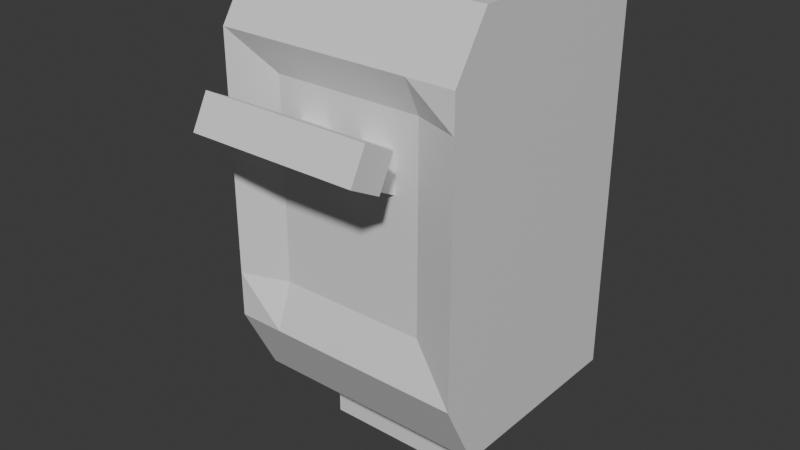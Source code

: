 # Source: Utility_Box_with_switch.blend  (saved by Blender 5.0.119; exported with 4.5.12 LTS)
import bpy
from mathutils import Matrix  # noqa: F401  (used for matrix-valued properties, if any)

bpy.ops.wm.read_factory_settings(use_empty=True)
scene = bpy.context.scene
scene.name = 'Scene'

# ---- collections
col_collection = bpy.data.collections.new('Collection'); scene.collection.children.link(col_collection)

# ---- materials (node trees are filled in below, after node groups)
mat_material_008 = bpy.data.materials.new('Material.008')
mat_material_008.alpha_threshold = 0.0
mat_material_008.use_backface_culling_lightprobe_volume = False
mat_material_008.roughness = 0.5
mat_material_008.line_color = (0.0, 0.0, 0.0, 1.0)

# ---- material node trees
mat_material_008.use_nodes = True; mat_material_008.node_tree.nodes.clear()
_N = mat_material_008.node_tree.nodes; _L = mat_material_008.node_tree.links
n0 = _N.new('ShaderNodeOutputMaterial'); n0.name = 'Material Output'; n0.location = (200, 100)
n1 = _N.new('ShaderNodeBsdfPrincipled'); n1.name = 'Principled BSDF'; n1.location = (-200, 100)
_L.new(n1.outputs[0], n0.inputs[0])
n0.is_active_output = True

# ---- world
world_world = bpy.data.worlds.new('World'); scene.world = world_world
world_world.use_nodes = True; world_world.node_tree.nodes.clear()
_N = world_world.node_tree.nodes; _L = world_world.node_tree.links
n0 = _N.new('ShaderNodeOutputWorld'); n0.name = 'World Output'; n0.location = (200, 100)
n1 = _N.new('ShaderNodeBackground'); n1.name = 'Background'; n1.location = (-200, 100)
n1.inputs[0].default_value = (0.05088, 0.05088, 0.05088, 1.0)
_L.new(n1.outputs[0], n0.inputs[0])
n0.is_active_output = True
world_world.color = (0.05088, 0.05088, 0.05088)
world_world.sun_shadow_jitter_overblur = 0.0

# ---- meshes
me_cube_084 = bpy.data.meshes.new('Cube.084')
me_cube_084.from_pydata([(-0.09775, -0.2288, -0.02037), (-0.09775, -0.2288, 0.02037), (-0.09775, -0.1881, -0.02037), (-0.09775, -0.1881, 0.02037), (0.09775, -0.2288, -0.02037), (0.09775, -0.2288, 0.02037), (0.09775, -0.1881, -0.02037), (0.09775, -0.1881, 0.02037), (0.05865, -0.1881, -0.02037), (0.01955, -0.1881, -0.02037), (-0.01955, -0.1881, -0.02037), (-0.05865, -0.1881, -0.02037), (-0.05865, -0.1881, 0.02037), (-0.01955, -0.1881, 0.02037), (0.01955, -0.1881, 0.02037), (0.05865, -0.1881, 0.02037), (-0.05865, -0.2288, -0.02037), (-0.01955, -0.2288, -0.02037), (0.01955, -0.2288, -0.02037), (0.05865, -0.2288, -0.02037), (0.05865, -0.2288, 0.02037), (0.01955, -0.2288, 0.02037), (-0.01955, -0.2288, 0.02037), (-0.05865, -0.2288, 0.02037), (-8.661e-07, -0.1881, -0.02037), (-8.624e-07, -0.1881, 0.02037), (-8.624e-07, -0.2288, -0.02037), (-8.661e-07, -0.2288, 0.02037), (0.05865, 0.01725, -0.02037), (0.01955, 0.01725, -0.02037), (-0.01955, 0.01725, -0.02037), (-0.05865, 0.01725, -0.02037), (-0.05865, 0.01725, 0.02037), (-0.01955, 0.01725, 0.02037), (0.01955, 0.01725, 0.02037), (0.05865, 0.01725, 0.02037)], [], [(0, 1, 3, 2), (8, 15, 7, 6), (6, 7, 5, 4), (16, 23, 1, 0), (8, 6, 4, 19), (12, 3, 1, 23), (7, 15, 20, 5), (15, 14, 21, 20), (25, 13, 22, 27), (13, 12, 23, 22), (2, 11, 16, 0), (11, 10, 17, 16), (24, 9, 18, 26), (9, 8, 19, 18), (4, 5, 20, 19), (19, 20, 21, 18), (26, 27, 22, 17), (17, 22, 23, 16), (2, 3, 12, 11), (13, 10, 30, 33), (24, 25, 14, 9), (15, 8, 28, 35), (10, 13, 25, 24), (18, 21, 27, 26), (10, 24, 26, 17), (14, 25, 27, 21), (31, 32, 33, 30), (29, 34, 35, 28), (14, 15, 35, 34), (12, 13, 33, 32), (10, 11, 31, 30), (8, 9, 29, 28), (9, 14, 34, 29), (11, 12, 32, 31)])
_uv = me_cube_084.uv_layers.new(name='UVMap')
_uv.uv.foreach_set('vector', [0.375, 0.0, 0.625, 0.0, 0.625, 0.25, 0.375, 0.25, 0.375, 0.45, 0.625, 0.45, 0.625, 0.5, 0.375, 0.5, 0.375, 0.5, 0.625, 0.5, 0.625, 0.75, 0.375, 0.75, 0.375, 0.95, 0.625, 0.95, 0.625, 1.0, 0.375, 1.0, 0.325, 0.5, 0.375, 0.5, 0.375, 0.75, 0.325, 0.75, 0.825, 0.5, 0.875, 0.5, 0.875, 0.75, 0.825, 0.75, 0.625, 0.5, 0.675, 0.5, 0.675, 0.75, 0.625, 0.75, 0.675, 0.5, 0.725, 0.5, 0.725, 0.75, 0.675, 0.75, 0.75, 0.5, 0.775, 0.5, 0.775, 0.75, 0.75, 0.75, 0.775, 0.5, 0.825, 0.5, 0.825, 0.75, 0.775, 0.75, 0.125, 0.5, 0.175, 0.5, 0.175, 0.75, 0.125, 0.75, 0.175, 0.5, 0.225, 0.5, 0.225, 0.75, 0.175, 0.75, 0.25, 0.5, 0.275, 0.5, 0.275, 0.75, 0.25, 0.75, 0.275, 0.5, 0.325, 0.5, 0.325, 0.75, 0.275, 0.75, 0.375, 0.75, 0.625, 0.75, 0.625, 0.8, 0.375, 0.8, 0.375, 0.8, 0.625, 0.8, 0.625, 0.85, 0.375, 0.85, 0.375, 0.875, 0.625, 0.875, 0.625, 0.9, 0.375, 0.9, 0.375, 0.9, 0.625, 0.9, 0.625, 0.95, 0.375, 0.95, 0.375, 0.25, 0.625, 0.25, 0.625, 0.3, 0.375, 0.3, 0.625, 0.35, 0.375, 0.35, 0.375, 0.35, 0.625, 0.35, 0.375, 0.375, 0.625, 0.375, 0.625, 0.4, 0.375, 0.4, 0.625, 0.45, 0.375, 0.45, 0.375, 0.45, 0.625, 0.45, 0.375, 0.35, 0.625, 0.35, 0.625, 0.375, 0.375, 0.375, 0.375, 0.85, 0.625, 0.85, 0.625, 0.875, 0.375, 0.875, 0.225, 0.5, 0.25, 0.5, 0.25, 0.75, 0.225, 0.75, 0.725, 0.5, 0.75, 0.5, 0.75, 0.75, 0.725, 0.75, 0.375, 0.3, 0.625, 0.3, 0.625, 0.35, 0.375, 0.35, 0.375, 0.4, 0.625, 0.4, 0.625, 0.45, 0.375, 0.45, 0.725, 0.5, 0.675, 0.5, 0.675, 0.5, 0.725, 0.5, 0.825, 0.5, 0.775, 0.5, 0.775, 0.5, 0.825, 0.5, 0.225, 0.5, 0.175, 0.5, 0.175, 0.5, 0.225, 0.5, 0.325, 0.5, 0.275, 0.5, 0.275, 0.5, 0.325, 0.5, 0.375, 0.4, 0.625, 0.4, 0.625, 0.4, 0.375, 0.4, 0.375, 0.3, 0.625, 0.3, 0.625, 0.3, 0.375, 0.3])
me_cube_084.materials.append(mat_material_008)
me_cube_084.update()
me_cube_082 = bpy.data.meshes.new('Cube.082')
me_cube_082.from_pydata([(-0.1409, -0.1262, -0.2366), (-0.1409, -0.1262, 0.236), (-0.1409, 0.111, -0.2366), (-0.1409, 0.111, 0.236), (0.1409, -0.1262, -0.2366), (0.1409, -0.1262, 0.236), (0.1409, 0.111, -0.2366), (0.1409, 0.111, 0.236), (-0.1409, -0.1678, -0.154), (-0.1409, -0.1678, 0.1724), (-0.1409, 0.111, 0.1668), (-0.1409, 0.111, -0.1673), (0.1409, 0.111, 0.1668), (0.1409, 0.111, -0.1673), (0.1409, -0.1678, 0.1724), (0.1409, -0.1678, -0.154), (-0.08616, -0.0772, -0.25), (-0.08616, 0.0772, -0.25), (0.08616, -0.0772, -0.25), (0.08616, 0.0772, -0.25), (-0.08616, -0.0772, -0.3086), (-0.08616, 0.0772, -0.3086), (0.08616, -0.0772, -0.3086), (0.08616, 0.0772, -0.3086), (-0.1409, -0.1678, -0.1016), (-0.1409, -0.1678, 0.1308), (-0.1409, 0.111, 0.1132), (-0.1409, 0.111, -0.1246), (0.1409, 0.111, 0.1132), (0.1409, 0.111, -0.1246), (0.1409, -0.1678, 0.1308), (0.1409, -0.1678, -0.1016), (0.0868, 0.111, -0.2366), (-0.08679, 0.111, -0.2366), (-0.08679, 0.111, 0.236), (0.0868, 0.111, 0.236), (-0.08679, -0.1262, -0.2366), (0.0868, -0.1262, -0.2366), (0.0868, -0.1262, 0.236), (-0.08679, -0.1262, 0.236), (0.0868, -0.1678, -0.154), (-0.08679, -0.1678, -0.154), (0.0868, -0.1678, 0.1724), (-0.08679, -0.1678, 0.1724), (-0.08679, 0.111, -0.1673), (0.0868, 0.111, -0.1673), (-0.08679, 0.111, 0.1668), (0.0868, 0.111, 0.1668), (0.05308, 0.0772, -0.25), (-0.05308, 0.0772, -0.25), (-0.05308, -0.0772, -0.25), (0.05308, -0.0772, -0.25), (0.05308, 0.0772, -0.3086), (-0.05308, 0.0772, -0.3086), (-0.05308, -0.0772, -0.3086), (0.05308, -0.0772, -0.3086), (-0.08679, 0.111, -0.1246), (0.0868, 0.111, -0.1246), (-0.08679, 0.111, 0.1132), (0.0868, 0.111, 0.1132), (0.0868, -0.1485, -0.1016), (-0.08679, -0.1485, -0.1016), (0.0868, -0.1485, 0.1308), (-0.08679, -0.1485, 0.1308)], [], [(9, 1, 3, 10), (47, 35, 7, 12), (12, 7, 5, 14), (43, 39, 1, 9), (36, 0, 16, 50), (34, 3, 1, 39), (36, 41, 8, 0), (63, 43, 9, 25), (6, 13, 15, 4), (28, 12, 14, 30), (32, 45, 13, 6), (59, 47, 12, 28), (0, 8, 11, 2), (25, 9, 10, 26), (19, 18, 22, 23), (32, 6, 19, 48), (0, 2, 17, 16), (6, 4, 18, 19), (52, 23, 22, 55), (16, 17, 21, 20), (50, 16, 20, 54), (48, 19, 23, 52), (8, 24, 27, 11), (24, 25, 26, 27), (45, 57, 29, 13), (57, 59, 28, 29), (13, 29, 31, 15), (29, 28, 30, 31), (41, 61, 24, 8), (61, 63, 25, 24), (31, 30, 62, 60), (60, 62, 63, 61), (15, 31, 60, 40), (40, 60, 61, 41), (27, 26, 58, 56), (56, 58, 59, 57), (11, 27, 56, 44), (44, 56, 57, 45), (17, 49, 53, 21), (49, 48, 52, 53), (18, 51, 55, 22), (51, 50, 54, 55), (21, 53, 54, 20), (53, 52, 55, 54), (2, 33, 49, 17), (33, 32, 48, 49), (26, 10, 46, 58), (58, 46, 47, 59), (2, 11, 44, 33), (33, 44, 45, 32), (30, 14, 42, 62), (62, 42, 43, 63), (4, 15, 40, 37), (37, 40, 41, 36), (7, 35, 38, 5), (35, 34, 39, 38), (4, 37, 51, 18), (37, 36, 50, 51), (14, 5, 38, 42), (42, 38, 39, 43), (10, 3, 34, 46), (46, 34, 35, 47)])
_uv = me_cube_082.uv_layers.new(name='UVMap')
_uv.uv.foreach_set('vector', [0.5417, 0.0, 0.625, 0.0, 0.625, 0.25, 0.5417, 0.25, 0.5417, 0.4167, 0.625, 0.4167, 0.625, 0.5, 0.5417, 0.5, 0.5417, 0.5, 0.625, 0.5, 0.625, 0.75, 0.5417, 0.75, 0.5417, 0.9167, 0.625, 0.9167, 0.625, 1.0, 0.5417, 1.0, 0.375, 0.9167, 0.375, 1.0, 0.375, 1.0, 0.375, 0.9167, 0.7917, 0.5, 0.875, 0.5, 0.875, 0.75, 0.7917, 0.75, 0.375, 0.9167, 0.4583, 0.9167, 0.4583, 1.0, 0.375, 1.0, 0.5139, 0.9167, 0.5417, 0.9167, 0.5417, 1.0, 0.5139, 1.0, 0.375, 0.5, 0.4583, 0.5, 0.4583, 0.75, 0.375, 0.75, 0.5139, 0.5, 0.5417, 0.5, 0.5417, 0.75, 0.5139, 0.75, 0.375, 0.4167, 0.4583, 0.4167, 0.4583, 0.5, 0.375, 0.5, 0.5139, 0.4167, 0.5417, 0.4167, 0.5417, 0.5, 0.5139, 0.5, 0.375, 0.0, 0.4583, 0.0, 0.4583, 0.25, 0.375, 0.25, 0.5139, 0.0, 0.5417, 0.0, 0.5417, 0.25, 0.5139, 0.25, 0.375, 0.5, 0.375, 0.75, 0.375, 0.75, 0.375, 0.5, 0.375, 0.4167, 0.375, 0.5, 0.375, 0.5, 0.375, 0.4167, 0.375, 0.0, 0.375, 0.25, 0.375, 0.25, 0.375, 0.0, 0.375, 0.5, 0.375, 0.75, 0.375, 0.75, 0.375, 0.5, 0.2917, 0.5, 0.375, 0.5, 0.375, 0.75, 0.2917, 0.75, 0.375, 0.0, 0.375, 0.25, 0.375, 0.25, 0.375, 0.0, 0.375, 0.9167, 0.375, 1.0, 0.375, 1.0, 0.375, 0.9167, 0.375, 0.4167, 0.375, 0.5, 0.375, 0.5, 0.375, 0.4167, 0.4583, 0.0, 0.4861, 0.0, 0.4861, 0.25, 0.4583, 0.25, 0.4861, 0.0, 0.5139, 0.0, 0.5139, 0.25, 0.4861, 0.25, 0.4583, 0.4167, 0.4861, 0.4167, 0.4861, 0.5, 0.4583, 0.5, 0.4861, 0.4167, 0.5139, 0.4167, 0.5139, 0.5, 0.4861, 0.5, 0.4583, 0.5, 0.4861, 0.5, 0.4861, 0.75, 0.4583, 0.75, 0.4861, 0.5, 0.5139, 0.5, 0.5139, 0.75, 0.4861, 0.75, 0.4583, 0.9167, 0.4861, 0.9167, 0.4861, 1.0, 0.4583, 1.0, 0.4861, 0.9167, 0.5139, 0.9167, 0.5139, 1.0, 0.4861, 1.0, 0.4861, 0.75, 0.5139, 0.75, 0.5139, 0.8333, 0.4861, 0.8333, 0.4861, 0.8333, 0.5139, 0.8333, 0.5139, 0.9167, 0.4861, 0.9167, 0.4583, 0.75, 0.4861, 0.75, 0.4861, 0.8333, 0.4583, 0.8333, 0.4583, 0.8333, 0.4861, 0.8333, 0.4861, 0.9167, 0.4583, 0.9167, 0.4861, 0.25, 0.5139, 0.25, 0.5139, 0.3333, 0.4861, 0.3333, 0.4861, 0.3333, 0.5139, 0.3333, 0.5139, 0.4167, 0.4861, 0.4167, 0.4583, 0.25, 0.4861, 0.25, 0.4861, 0.3333, 0.4583, 0.3333, 0.4583, 0.3333, 0.4861, 0.3333, 0.4861, 0.4167, 0.4583, 0.4167, 0.375, 0.25, 0.375, 0.3333, 0.375, 0.3333, 0.375, 0.25, 0.375, 0.3333, 0.375, 0.4167, 0.375, 0.4167, 0.375, 0.3333, 0.375, 0.75, 0.375, 0.8333, 0.375, 0.8333, 0.375, 0.75, 0.375, 0.8333, 0.375, 0.9167, 0.375, 0.9167, 0.375, 0.8333, 0.125, 0.5, 0.2083, 0.5, 0.2083, 0.75, 0.125, 0.75, 0.2083, 0.5, 0.2917, 0.5, 0.2917, 0.75, 0.2083, 0.75, 0.375, 0.25, 0.375, 0.3333, 0.375, 0.3333, 0.375, 0.25, 0.375, 0.3333, 0.375, 0.4167, 0.375, 0.4167, 0.375, 0.3333, 0.5139, 0.25, 0.5417, 0.25, 0.5417, 0.3333, 0.5139, 0.3333, 0.5139, 0.3333, 0.5417, 0.3333, 0.5417, 0.4167, 0.5139, 0.4167, 0.375, 0.25, 0.4583, 0.25, 0.4583, 0.3333, 0.375, 0.3333, 0.375, 0.3333, 0.4583, 0.3333, 0.4583, 0.4167, 0.375, 0.4167, 0.5139, 0.75, 0.5417, 0.75, 0.5417, 0.8333, 0.5139, 0.8333, 0.5139, 0.8333, 0.5417, 0.8333, 0.5417, 0.9167, 0.5139, 0.9167, 0.375, 0.75, 0.4583, 0.75, 0.4583, 0.8333, 0.375, 0.8333, 0.375, 0.8333, 0.4583, 0.8333, 0.4583, 0.9167, 0.375, 0.9167, 0.625, 0.5, 0.7083, 0.5, 0.7083, 0.75, 0.625, 0.75, 0.7083, 0.5, 0.7917, 0.5, 0.7917, 0.75, 0.7083, 0.75, 0.375, 0.75, 0.375, 0.8333, 0.375, 0.8333, 0.375, 0.75, 0.375, 0.8333, 0.375, 0.9167, 0.375, 0.9167, 0.375, 0.8333, 0.5417, 0.75, 0.625, 0.75, 0.625, 0.8333, 0.5417, 0.8333, 0.5417, 0.8333, 0.625, 0.8333, 0.625, 0.9167, 0.5417, 0.9167, 0.5417, 0.25, 0.625, 0.25, 0.625, 0.3333, 0.5417, 0.3333, 0.5417, 0.3333, 0.625, 0.3333, 0.625, 0.4167, 0.5417, 0.4167])
me_cube_082.materials.append(mat_material_008)
me_cube_082.update()

# ---- objects
ob_cube_087 = bpy.data.objects.new('Cube.087', me_cube_084)
ob_cube_085 = bpy.data.objects.new('Cube.085', me_cube_082)

# ---- transforms, parenting, visibility, modifiers, constraints
ob_cube_087.location = (-0.002978, -0.03894, 0.3268)
ob_cube_087.rotation_euler = (-0.4866, -1.038e-16, 2.577e-17)
ob_cube_085.location = (-0.002978, 2.118e-08, 0.3169)

# ---- collection membership
col_collection.objects.link(ob_cube_087)
col_collection.objects.link(ob_cube_085)

# ---- scene / render settings (as saved in the file)
scene.frame_start = 1; scene.frame_end = 250; scene.frame_set(0)
scene.render.engine = 'BLENDER_EEVEE_NEXT'
scene.render.bake_bias = 0.0
scene.render.bake_samples = 0
scene.cycles.sampling_pattern = 'TABULATED_SOBOL'
scene.eevee.use_volume_custom_range = False
bpy.context.view_layer.update()

# ---- added for rendering (the .blend has no active camera and no usable light): camera, sun
cam_auto = bpy.data.cameras.new('AutoCamera')
cam_auto.lens = 50.0
cam_auto.sensor_width = 36.0
cam_auto.clip_end = 1000.0
ob_auto_camera = bpy.data.objects.new('AutoCamera', cam_auto)
scene.collection.objects.link(ob_auto_camera)
ob_auto_camera.location = (0.655664, -0.860248, 0.80754)
ob_auto_camera.rotation_euler = (1.09748, -7.21219e-08, 0.694738)
scene.camera = ob_auto_camera
light_auto_sun = bpy.data.lights.new('AutoSun', 'SUN')
light_auto_sun.energy = 3.0
light_auto_sun.angle = 0.0523599
ob_auto_sun = bpy.data.objects.new('AutoSun', light_auto_sun)
scene.collection.objects.link(ob_auto_sun)
ob_auto_sun.rotation_euler = (0.872665, 0.174533, 0.523599)
bpy.context.view_layer.update()
